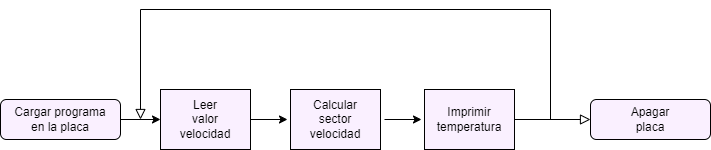

The diagram above was exported from draw.io. Its source (the exported page's mxGraphModel, read from the mxfile embedded in the PNG):
<mxGraphModel dx="1221" dy="765" grid="1" gridSize="10" guides="1" tooltips="1" connect="1" arrows="1" fold="1" page="1" pageScale="1" pageWidth="827" pageHeight="1169" math="0" shadow="0">
  <root>
    <mxCell id="WIyWlLk6GJQsqaUBKTNV-0" />
    <mxCell id="WIyWlLk6GJQsqaUBKTNV-1" parent="WIyWlLk6GJQsqaUBKTNV-0" />
    <mxCell id="rthSvFM5DgK-oWDZKtn1-27" style="edgeStyle=orthogonalEdgeStyle;rounded=0;orthogonalLoop=1;jettySize=auto;html=1;exitX=1;exitY=0.5;exitDx=0;exitDy=0;entryX=0;entryY=0.5;entryDx=0;entryDy=0;" edge="1" parent="WIyWlLk6GJQsqaUBKTNV-1" source="WIyWlLk6GJQsqaUBKTNV-3" target="rthSvFM5DgK-oWDZKtn1-24">
      <mxGeometry relative="1" as="geometry" />
    </mxCell>
    <mxCell id="WIyWlLk6GJQsqaUBKTNV-3" value="Cargar programa&lt;br&gt;en la placa" style="rounded=1;whiteSpace=wrap;html=1;fontSize=12;glass=0;strokeWidth=1;shadow=0;labelBackgroundColor=#FAF0FF;fillColor=#faf0ff;" parent="WIyWlLk6GJQsqaUBKTNV-1" vertex="1">
      <mxGeometry x="30" y="110" width="120" height="40" as="geometry" />
    </mxCell>
    <mxCell id="rthSvFM5DgK-oWDZKtn1-5" value="Apagar&lt;br&gt;placa" style="rounded=1;whiteSpace=wrap;html=1;fontSize=12;glass=0;strokeWidth=1;shadow=0;labelBackgroundColor=#FAF0FF;fillColor=#faf0ff;" vertex="1" parent="WIyWlLk6GJQsqaUBKTNV-1">
      <mxGeometry x="620" y="110" width="120" height="40" as="geometry" />
    </mxCell>
    <mxCell id="rthSvFM5DgK-oWDZKtn1-6" value="" style="edgeStyle=orthogonalEdgeStyle;rounded=0;html=1;jettySize=auto;orthogonalLoop=1;fontSize=11;endArrow=block;endFill=0;endSize=8;strokeWidth=1;shadow=0;labelBackgroundColor=none;entryX=0;entryY=0.5;entryDx=0;entryDy=0;fontColor=default;exitX=1;exitY=0.5;exitDx=0;exitDy=0;" edge="1" parent="WIyWlLk6GJQsqaUBKTNV-1" source="rthSvFM5DgK-oWDZKtn1-41" target="rthSvFM5DgK-oWDZKtn1-5">
      <mxGeometry y="10" relative="1" as="geometry">
        <mxPoint as="offset" />
        <mxPoint x="590" y="130" as="sourcePoint" />
        <mxPoint x="640" y="130" as="targetPoint" />
      </mxGeometry>
    </mxCell>
    <mxCell id="rthSvFM5DgK-oWDZKtn1-26" style="edgeStyle=orthogonalEdgeStyle;rounded=0;orthogonalLoop=1;jettySize=auto;html=1;exitX=1;exitY=0.5;exitDx=0;exitDy=0;entryX=0.064;entryY=0.492;entryDx=0;entryDy=0;entryPerimeter=0;" edge="1" parent="WIyWlLk6GJQsqaUBKTNV-1" source="rthSvFM5DgK-oWDZKtn1-24">
      <mxGeometry relative="1" as="geometry">
        <mxPoint x="317.03999999999996" y="129.36" as="targetPoint" />
      </mxGeometry>
    </mxCell>
    <mxCell id="rthSvFM5DgK-oWDZKtn1-24" value="Leer&lt;br&gt;valor&lt;br&gt;velocidad" style="rounded=0;whiteSpace=wrap;html=1;labelBackgroundColor=#FAF0FF;fillColor=#faf0ff;" vertex="1" parent="WIyWlLk6GJQsqaUBKTNV-1">
      <mxGeometry x="190" y="100" width="90" height="60" as="geometry" />
    </mxCell>
    <mxCell id="rthSvFM5DgK-oWDZKtn1-36" value="" style="edgeStyle=orthogonalEdgeStyle;rounded=0;html=1;jettySize=auto;orthogonalLoop=1;fontSize=11;endArrow=block;endFill=0;endSize=8;strokeWidth=1;shadow=0;labelBackgroundColor=none;fontColor=default;" edge="1" parent="WIyWlLk6GJQsqaUBKTNV-1">
      <mxGeometry y="10" relative="1" as="geometry">
        <mxPoint as="offset" />
        <mxPoint x="600" y="130" as="sourcePoint" />
        <mxPoint x="170" y="130" as="targetPoint" />
        <Array as="points">
          <mxPoint x="580" y="130" />
          <mxPoint x="580" y="20" />
          <mxPoint x="170" y="20" />
        </Array>
      </mxGeometry>
    </mxCell>
    <mxCell id="rthSvFM5DgK-oWDZKtn1-39" value="Calcular&lt;br&gt;sector&lt;br&gt;velocidad" style="rounded=0;whiteSpace=wrap;html=1;labelBackgroundColor=#FAF0FF;fillColor=#faf0ff;" vertex="1" parent="WIyWlLk6GJQsqaUBKTNV-1">
      <mxGeometry x="320" y="100" width="90" height="60" as="geometry" />
    </mxCell>
    <mxCell id="rthSvFM5DgK-oWDZKtn1-40" style="edgeStyle=orthogonalEdgeStyle;rounded=0;orthogonalLoop=1;jettySize=auto;html=1;exitX=1;exitY=0.5;exitDx=0;exitDy=0;entryX=0.064;entryY=0.492;entryDx=0;entryDy=0;entryPerimeter=0;" edge="1" parent="WIyWlLk6GJQsqaUBKTNV-1">
      <mxGeometry relative="1" as="geometry">
        <mxPoint x="414" y="130" as="sourcePoint" />
        <mxPoint x="451.03999999999996" y="129.36" as="targetPoint" />
      </mxGeometry>
    </mxCell>
    <mxCell id="rthSvFM5DgK-oWDZKtn1-41" value="Imprimir&lt;br&gt;temperatura" style="rounded=0;whiteSpace=wrap;html=1;labelBackgroundColor=#FAF0FF;fillColor=#faf0ff;" vertex="1" parent="WIyWlLk6GJQsqaUBKTNV-1">
      <mxGeometry x="454" y="100" width="90" height="60" as="geometry" />
    </mxCell>
  </root>
</mxGraphModel>